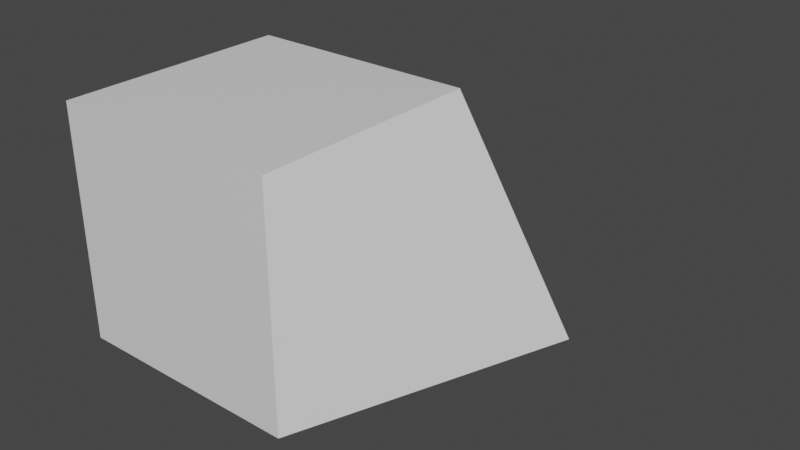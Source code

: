 # Source: onespike_offsetxz.blend  (saved by Blender 4.4.30; exported with 4.5.12 LTS)
import bpy
from mathutils import Matrix  # noqa: F401  (used for matrix-valued properties, if any)

bpy.ops.wm.read_factory_settings(use_empty=True)
scene = bpy.context.scene
scene.name = 'Scene'

# ---- collections
col_collection = bpy.data.collections.new('Collection'); scene.collection.children.link(col_collection)

# ---- materials (node trees are filled in below, after node groups)
mat_material_001 = bpy.data.materials.new('Material.001')
mat_material_001.alpha_threshold = 0.0
mat_material_001.use_transparent_shadow = False
mat_material_001.line_color = (0.0, 0.0, 0.0, 1.0)

# ---- material node trees
mat_material_001.use_nodes = True; mat_material_001.node_tree.nodes.clear()
_N = mat_material_001.node_tree.nodes; _L = mat_material_001.node_tree.links
n0 = _N.new('ShaderNodeOutputMaterial'); n0.name = 'Material Output'; n0.location = (300, 300)
n1 = _N.new('ShaderNodeBsdfPrincipled'); n1.name = 'Principled BSDF'; n1.location = (10, 300)
n1.distribution = 'GGX'
n1.subsurface_method = 'BURLEY'
n1.inputs[2].default_value = 0.4
n1.inputs[3].default_value = 1.45
n1.inputs[27].default_value = (0.0, 0.0, 0.0, 1.0)
n1.inputs[28].default_value = 1.0
_L.new(n1.outputs[0], n0.inputs[0])
n0.is_active_output = True

# ---- world
world_world = bpy.data.worlds.new('World'); scene.world = world_world
world_world.use_nodes = True; world_world.node_tree.nodes.clear()
_N = world_world.node_tree.nodes; _L = world_world.node_tree.links
n0 = _N.new('ShaderNodeOutputWorld'); n0.name = 'World Output'; n0.location = (300, 300)
n1 = _N.new('ShaderNodeBackground'); n1.name = 'Background'; n1.location = (10, 300)
n1.inputs[0].default_value = (0.05088, 0.05088, 0.05088, 1.0)
_L.new(n1.outputs[0], n0.inputs[0])
n0.is_active_output = True
world_world.color = (0.05088, 0.05088, 0.05088)
world_world.use_sun_shadow = False
world_world.sun_shadow_jitter_overblur = 0.0

# ---- meshes
me_cube_001 = bpy.data.meshes.new('Cube.001')
me_cube_001.from_pydata([(1.5, 1.5, 0.5), (1.5, 1.5, -0.5), (1.5, 0.5, 0.5), (1.5, 0.5, -0.5), (0.5, 1.5, 0.5), (0.5, 1.5, -0.5), (0.5, 0.5, 0.5), (0.5, 0.5, -0.5), (1.0, 2.029, 0.0), (2.322, 1.0, 0.0)], [], [(0, 4, 6, 2), (3, 2, 6, 7), (7, 6, 4, 5), (5, 1, 3, 7), (2, 3, 9), (5, 4, 8), (1, 5, 8), (4, 0, 8), (0, 1, 8), (1, 0, 9), (3, 1, 9), (0, 2, 9)])
_uv = me_cube_001.uv_layers.new(name='UVMap')
_uv.uv.foreach_set('vector', [0.625, 0.5, 0.875, 0.5, 0.875, 0.75, 0.625, 0.75, 0.375, 0.75, 0.625, 0.75, 0.625, 1.0, 0.375, 1.0, 0.375, 0.0, 0.625, 0.0, 0.625, 0.25, 0.375, 0.25, 0.125, 0.5, 0.375, 0.5, 0.375, 0.75, 0.125, 0.75, 0.625, 0.75, 0.375, 0.75, 0.625, 0.75, 0.375, 0.25, 0.625, 0.25, 0.375, 0.25, 0.375, 0.5, 0.125, 0.5, 0.375, 0.5, 0.875, 0.5, 0.625, 0.5, 0.875, 0.5, 0.625, 0.5, 0.375, 0.5, 0.625, 0.5, 0.375, 0.5, 0.625, 0.5, 0.375, 0.5, 0.375, 0.75, 0.375, 0.5, 0.375, 0.75, 0.625, 0.5, 0.625, 0.75, 0.625, 0.5])
me_cube_001.materials.append(mat_material_001)
me_cube_001.use_remesh_preserve_volume = False
me_cube_001.use_remesh_preserve_attributes = False
me_cube_001.use_mirror_vertex_groups = False
me_cube_001.update()

# ---- objects
ob_model = bpy.data.objects.new('model', me_cube_001)

# ---- transforms, parenting, visibility, modifiers, constraints
ob_model.location = (0.0, 0.0, 0.0)
ob_model.lock_rotations_4d = False
ob_model.empty_display_type = 'ARROWS'
ob_model.lineart.crease_threshold = 0.0

# ---- collection membership
col_collection.objects.link(ob_model)

# ---- scene / render settings (as saved in the file)
scene.frame_start = 1; scene.frame_end = 250; scene.frame_set(1)
scene.render.engine = 'BLENDER_EEVEE_NEXT'
scene.cycles.use_denoising = False
scene.cycles.samples = 128
scene.cycles.sampling_pattern = 'TABULATED_SOBOL'
scene.cycles.use_adaptive_sampling = False
scene.cycles.use_light_tree = False
scene.view_settings.view_transform = 'Filmic'
bpy.context.view_layer.update()

# ---- added for rendering (the .blend has no active camera and no usable light): camera, sun
cam_auto = bpy.data.cameras.new('AutoCamera')
cam_auto.lens = 50.0
cam_auto.sensor_width = 36.0
cam_auto.clip_end = 1000.0
ob_auto_camera = bpy.data.objects.new('AutoCamera', cam_auto)
scene.collection.objects.link(ob_auto_camera)
ob_auto_camera.location = (3.79793, -1.60002, 1.90965)
ob_auto_camera.rotation_euler = (1.09748, -7.21219e-08, 0.694738)
scene.camera = ob_auto_camera
light_auto_sun = bpy.data.lights.new('AutoSun', 'SUN')
light_auto_sun.energy = 3.0
light_auto_sun.angle = 0.0523599
ob_auto_sun = bpy.data.objects.new('AutoSun', light_auto_sun)
scene.collection.objects.link(ob_auto_sun)
ob_auto_sun.rotation_euler = (0.872665, 0.174533, 0.523599)
bpy.context.view_layer.update()
